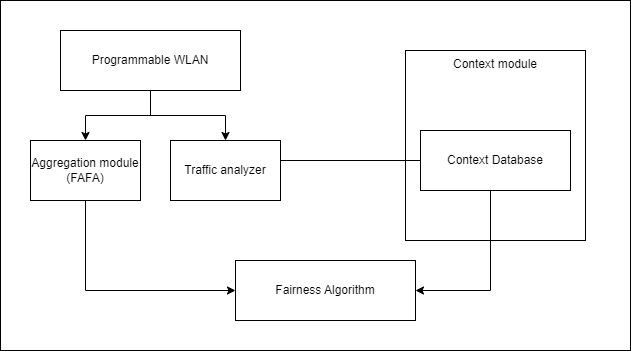

The diagram above was exported from draw.io. Its source (the exported page's mxGraphModel, read from the mxfile embedded in the PNG):
<mxGraphModel dx="1050" dy="530" grid="1" gridSize="10" guides="1" tooltips="1" connect="1" arrows="1" fold="1" page="1" pageScale="1" pageWidth="850" pageHeight="1100" math="0" shadow="0">
  <root>
    <mxCell id="0" />
    <mxCell id="1" parent="0" />
    <mxCell id="5epPI3VOwkuaQKxsYm-j-1" value="" style="rounded=0;whiteSpace=wrap;html=1;" parent="1" vertex="1">
      <mxGeometry x="20" y="50" width="630" height="350" as="geometry" />
    </mxCell>
    <mxCell id="5epPI3VOwkuaQKxsYm-j-15" style="edgeStyle=orthogonalEdgeStyle;rounded=0;orthogonalLoop=1;jettySize=auto;html=1;entryX=0.5;entryY=0;entryDx=0;entryDy=0;" parent="1" source="5epPI3VOwkuaQKxsYm-j-2" target="5epPI3VOwkuaQKxsYm-j-7" edge="1">
      <mxGeometry relative="1" as="geometry" />
    </mxCell>
    <mxCell id="PMIDAPqu6wjVauOMK6Hl-4" style="edgeStyle=orthogonalEdgeStyle;rounded=0;orthogonalLoop=1;jettySize=auto;html=1;entryX=0.5;entryY=0;entryDx=0;entryDy=0;" edge="1" parent="1" source="5epPI3VOwkuaQKxsYm-j-2" target="5epPI3VOwkuaQKxsYm-j-4">
      <mxGeometry relative="1" as="geometry" />
    </mxCell>
    <mxCell id="5epPI3VOwkuaQKxsYm-j-2" value="Programmable WLAN" style="rounded=0;whiteSpace=wrap;html=1;" parent="1" vertex="1">
      <mxGeometry x="80" y="80" width="180" height="60" as="geometry" />
    </mxCell>
    <mxCell id="5epPI3VOwkuaQKxsYm-j-3" value="Context module" style="rounded=0;whiteSpace=wrap;html=1;verticalAlign=top;" parent="1" vertex="1">
      <mxGeometry x="425" y="100" width="180" height="190" as="geometry" />
    </mxCell>
    <mxCell id="5epPI3VOwkuaQKxsYm-j-29" style="edgeStyle=orthogonalEdgeStyle;rounded=0;orthogonalLoop=1;jettySize=auto;html=1;entryX=0;entryY=0.5;entryDx=0;entryDy=0;" parent="1" source="5epPI3VOwkuaQKxsYm-j-4" target="5epPI3VOwkuaQKxsYm-j-18" edge="1">
      <mxGeometry relative="1" as="geometry">
        <Array as="points">
          <mxPoint x="105" y="340" />
        </Array>
      </mxGeometry>
    </mxCell>
    <mxCell id="5epPI3VOwkuaQKxsYm-j-4" value="Aggregation module (FAFA)" style="rounded=0;whiteSpace=wrap;html=1;" parent="1" vertex="1">
      <mxGeometry x="50" y="190" width="110" height="60" as="geometry" />
    </mxCell>
    <mxCell id="5epPI3VOwkuaQKxsYm-j-7" value="Traffic analyzer" style="rounded=0;whiteSpace=wrap;html=1;" parent="1" vertex="1">
      <mxGeometry x="190" y="190" width="110" height="60" as="geometry" />
    </mxCell>
    <mxCell id="5epPI3VOwkuaQKxsYm-j-31" style="edgeStyle=orthogonalEdgeStyle;rounded=0;orthogonalLoop=1;jettySize=auto;html=1;entryX=1;entryY=0.5;entryDx=0;entryDy=0;" parent="1" target="5epPI3VOwkuaQKxsYm-j-18" edge="1">
      <mxGeometry relative="1" as="geometry">
        <mxPoint x="530" y="224.95" as="sourcePoint" />
        <mxPoint x="525" y="369.95" as="targetPoint" />
        <Array as="points">
          <mxPoint x="510" y="225" />
          <mxPoint x="510" y="340" />
        </Array>
      </mxGeometry>
    </mxCell>
    <mxCell id="5epPI3VOwkuaQKxsYm-j-16" value="Context Database" style="rounded=0;whiteSpace=wrap;html=1;" parent="1" vertex="1">
      <mxGeometry x="440" y="180" width="150" height="60" as="geometry" />
    </mxCell>
    <mxCell id="5epPI3VOwkuaQKxsYm-j-18" value="Fairness Algorithm" style="rounded=0;whiteSpace=wrap;html=1;" parent="1" vertex="1">
      <mxGeometry x="255" y="310" width="180" height="60" as="geometry" />
    </mxCell>
    <mxCell id="PMIDAPqu6wjVauOMK6Hl-2" value="" style="endArrow=none;html=1;rounded=0;entryX=0;entryY=0.5;entryDx=0;entryDy=0;" edge="1" parent="1" target="5epPI3VOwkuaQKxsYm-j-16">
      <mxGeometry width="50" height="50" relative="1" as="geometry">
        <mxPoint x="300" y="210" as="sourcePoint" />
        <mxPoint x="350" y="180" as="targetPoint" />
        <Array as="points" />
      </mxGeometry>
    </mxCell>
  </root>
</mxGraphModel>